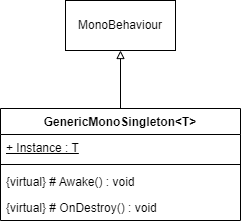

The diagram above was exported from draw.io. Its source (the exported page's mxGraphModel, read from the mxfile embedded in the PNG):
<mxGraphModel dx="2058" dy="1180" grid="0" gridSize="10" guides="1" tooltips="1" connect="1" arrows="1" fold="1" page="1" pageScale="1" pageWidth="1169" pageHeight="827" math="0" shadow="0">
  <root>
    <mxCell id="WIyWlLk6GJQsqaUBKTNV-0" />
    <mxCell id="WIyWlLk6GJQsqaUBKTNV-1" parent="WIyWlLk6GJQsqaUBKTNV-0" />
    <mxCell id="gXuBVxAJ-FhboeiJU1T5-6" style="edgeStyle=orthogonalEdgeStyle;rounded=0;orthogonalLoop=1;jettySize=auto;html=1;endArrow=block;endFill=0;" parent="WIyWlLk6GJQsqaUBKTNV-1" source="gXuBVxAJ-FhboeiJU1T5-1" target="gXuBVxAJ-FhboeiJU1T5-5" edge="1">
      <mxGeometry relative="1" as="geometry" />
    </mxCell>
    <mxCell id="gXuBVxAJ-FhboeiJU1T5-1" value="GenericMonoSingleton&amp;lt;T&amp;gt;" style="swimlane;fontStyle=1;align=center;verticalAlign=top;childLayout=stackLayout;horizontal=1;startSize=26;horizontalStack=0;resizeParent=1;resizeParentMax=0;resizeLast=0;collapsible=1;marginBottom=0;whiteSpace=wrap;html=1;" parent="WIyWlLk6GJQsqaUBKTNV-1" vertex="1">
      <mxGeometry x="465" y="358" width="240" height="112" as="geometry" />
    </mxCell>
    <mxCell id="gXuBVxAJ-FhboeiJU1T5-2" value="+ Instance : T" style="text;strokeColor=none;fillColor=none;align=left;verticalAlign=top;spacingLeft=4;spacingRight=4;overflow=hidden;rotatable=0;points=[[0,0.5],[1,0.5]];portConstraint=eastwest;whiteSpace=wrap;html=1;fontStyle=4" parent="gXuBVxAJ-FhboeiJU1T5-1" vertex="1">
      <mxGeometry y="26" width="240" height="26" as="geometry" />
    </mxCell>
    <mxCell id="gXuBVxAJ-FhboeiJU1T5-3" value="" style="line;strokeWidth=1;fillColor=none;align=left;verticalAlign=middle;spacingTop=-1;spacingLeft=3;spacingRight=3;rotatable=0;labelPosition=right;points=[];portConstraint=eastwest;strokeColor=inherit;" parent="gXuBVxAJ-FhboeiJU1T5-1" vertex="1">
      <mxGeometry y="52" width="240" height="8" as="geometry" />
    </mxCell>
    <mxCell id="gXuBVxAJ-FhboeiJU1T5-4" value="{virtual} # Awake() : void" style="text;strokeColor=none;fillColor=none;align=left;verticalAlign=top;spacingLeft=4;spacingRight=4;overflow=hidden;rotatable=0;points=[[0,0.5],[1,0.5]];portConstraint=eastwest;whiteSpace=wrap;html=1;" parent="gXuBVxAJ-FhboeiJU1T5-1" vertex="1">
      <mxGeometry y="60" width="240" height="26" as="geometry" />
    </mxCell>
    <mxCell id="gXuBVxAJ-FhboeiJU1T5-7" value="{virtual} # OnDestroy() : void" style="text;strokeColor=none;fillColor=none;align=left;verticalAlign=top;spacingLeft=4;spacingRight=4;overflow=hidden;rotatable=0;points=[[0,0.5],[1,0.5]];portConstraint=eastwest;whiteSpace=wrap;html=1;" parent="gXuBVxAJ-FhboeiJU1T5-1" vertex="1">
      <mxGeometry y="86" width="240" height="26" as="geometry" />
    </mxCell>
    <mxCell id="gXuBVxAJ-FhboeiJU1T5-5" value="MonoBehaviour" style="html=1;whiteSpace=wrap;" parent="WIyWlLk6GJQsqaUBKTNV-1" vertex="1">
      <mxGeometry x="530" y="250" width="110" height="50" as="geometry" />
    </mxCell>
  </root>
</mxGraphModel>